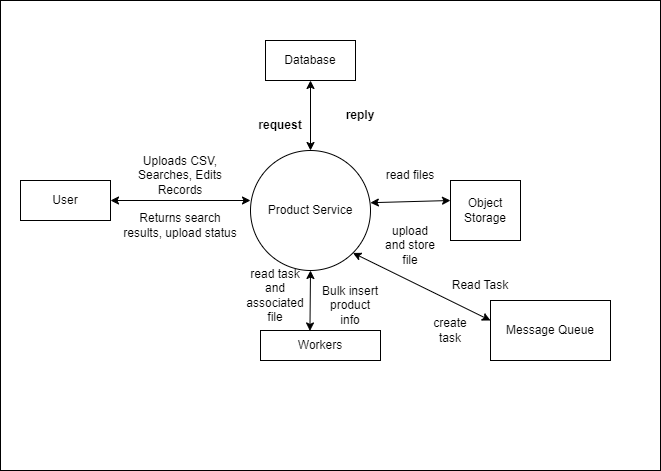

The diagram above was exported from draw.io. Its source (the exported page's mxGraphModel, read from the mxfile embedded in the PNG):
<mxGraphModel dx="1104" dy="459" grid="1" gridSize="10" guides="1" tooltips="1" connect="1" arrows="1" fold="1" page="1" pageScale="1" pageWidth="2336" pageHeight="1654" math="0" shadow="0">
  <root>
    <mxCell id="0" />
    <mxCell id="1" parent="0" />
    <mxCell id="KB-nKcsVOPH_CP-2yc9e-1" value="" style="rounded=0;whiteSpace=wrap;html=1;" vertex="1" parent="1">
      <mxGeometry x="450" y="50" width="660" height="470" as="geometry" />
    </mxCell>
    <mxCell id="KB-nKcsVOPH_CP-2yc9e-2" value="Product Service" style="ellipse;whiteSpace=wrap;html=1;aspect=fixed;" vertex="1" parent="1">
      <mxGeometry x="700" y="200" width="120" height="120" as="geometry" />
    </mxCell>
    <mxCell id="KB-nKcsVOPH_CP-2yc9e-3" value="User" style="rounded=0;whiteSpace=wrap;html=1;" vertex="1" parent="1">
      <mxGeometry x="470" y="230" width="90" height="40" as="geometry" />
    </mxCell>
    <mxCell id="KB-nKcsVOPH_CP-2yc9e-9" value="&lt;b&gt;request&lt;/b&gt;" style="text;html=1;align=center;verticalAlign=middle;whiteSpace=wrap;rounded=0;" vertex="1" parent="1">
      <mxGeometry x="700" y="160" width="60" height="30" as="geometry" />
    </mxCell>
    <mxCell id="KB-nKcsVOPH_CP-2yc9e-10" value="&lt;b&gt;reply&lt;/b&gt;" style="text;html=1;align=center;verticalAlign=middle;whiteSpace=wrap;rounded=0;" vertex="1" parent="1">
      <mxGeometry x="780" y="150" width="60" height="30" as="geometry" />
    </mxCell>
    <mxCell id="KB-nKcsVOPH_CP-2yc9e-14" value="Returns search results, upload status" style="text;html=1;align=center;verticalAlign=middle;whiteSpace=wrap;rounded=0;" vertex="1" parent="1">
      <mxGeometry x="570" y="260" width="120" height="30" as="geometry" />
    </mxCell>
    <mxCell id="KB-nKcsVOPH_CP-2yc9e-15" value="Uploads CSV, Searches, Edits Records" style="text;html=1;align=center;verticalAlign=middle;whiteSpace=wrap;rounded=0;" vertex="1" parent="1">
      <mxGeometry x="565" y="210" width="130" height="30" as="geometry" />
    </mxCell>
    <mxCell id="KB-nKcsVOPH_CP-2yc9e-16" value="Workers" style="rounded=0;whiteSpace=wrap;html=1;" vertex="1" parent="1">
      <mxGeometry x="710" y="380" width="120" height="30" as="geometry" />
    </mxCell>
    <mxCell id="KB-nKcsVOPH_CP-2yc9e-19" value="read task and associated file" style="text;html=1;align=center;verticalAlign=middle;whiteSpace=wrap;rounded=0;" vertex="1" parent="1">
      <mxGeometry x="695" y="330" width="60" height="30" as="geometry" />
    </mxCell>
    <mxCell id="KB-nKcsVOPH_CP-2yc9e-21" value="Object Storage" style="rounded=0;whiteSpace=wrap;html=1;" vertex="1" parent="1">
      <mxGeometry x="900" y="230" width="70" height="60" as="geometry" />
    </mxCell>
    <mxCell id="KB-nKcsVOPH_CP-2yc9e-23" value="" style="endArrow=classic;startArrow=classic;html=1;rounded=0;exitX=0.5;exitY=0;exitDx=0;exitDy=0;" edge="1" parent="1" source="KB-nKcsVOPH_CP-2yc9e-6">
      <mxGeometry width="50" height="50" relative="1" as="geometry">
        <mxPoint x="700" y="180" as="sourcePoint" />
        <mxPoint x="750" y="130" as="targetPoint" />
      </mxGeometry>
    </mxCell>
    <mxCell id="KB-nKcsVOPH_CP-2yc9e-24" value="read files" style="text;html=1;align=center;verticalAlign=middle;whiteSpace=wrap;rounded=0;" vertex="1" parent="1">
      <mxGeometry x="830" y="210" width="60" height="30" as="geometry" />
    </mxCell>
    <mxCell id="KB-nKcsVOPH_CP-2yc9e-25" value="" style="endArrow=classic;startArrow=classic;html=1;rounded=0;exitX=0.5;exitY=0;exitDx=0;exitDy=0;" edge="1" parent="1" source="KB-nKcsVOPH_CP-2yc9e-2" target="KB-nKcsVOPH_CP-2yc9e-6">
      <mxGeometry width="50" height="50" relative="1" as="geometry">
        <mxPoint x="760" y="200" as="sourcePoint" />
        <mxPoint x="750" y="130" as="targetPoint" />
      </mxGeometry>
    </mxCell>
    <mxCell id="KB-nKcsVOPH_CP-2yc9e-6" value="Database" style="rounded=0;whiteSpace=wrap;html=1;" vertex="1" parent="1">
      <mxGeometry x="715" y="90" width="90" height="40" as="geometry" />
    </mxCell>
    <mxCell id="KB-nKcsVOPH_CP-2yc9e-26" value="" style="endArrow=classic;startArrow=classic;html=1;rounded=0;exitX=1;exitY=0.5;exitDx=0;exitDy=0;" edge="1" parent="1" source="KB-nKcsVOPH_CP-2yc9e-3">
      <mxGeometry width="50" height="50" relative="1" as="geometry">
        <mxPoint x="650" y="300" as="sourcePoint" />
        <mxPoint x="700" y="250" as="targetPoint" />
      </mxGeometry>
    </mxCell>
    <mxCell id="KB-nKcsVOPH_CP-2yc9e-27" style="edgeStyle=orthogonalEdgeStyle;rounded=0;orthogonalLoop=1;jettySize=auto;html=1;exitX=0.5;exitY=1;exitDx=0;exitDy=0;" edge="1" parent="1" source="KB-nKcsVOPH_CP-2yc9e-14" target="KB-nKcsVOPH_CP-2yc9e-14">
      <mxGeometry relative="1" as="geometry" />
    </mxCell>
    <mxCell id="KB-nKcsVOPH_CP-2yc9e-28" value="" style="endArrow=classic;startArrow=classic;html=1;rounded=0;exitX=0.412;exitY=0.015;exitDx=0;exitDy=0;exitPerimeter=0;" edge="1" parent="1" source="KB-nKcsVOPH_CP-2yc9e-16">
      <mxGeometry width="50" height="50" relative="1" as="geometry">
        <mxPoint x="710" y="360" as="sourcePoint" />
        <mxPoint x="760" y="320" as="targetPoint" />
      </mxGeometry>
    </mxCell>
    <mxCell id="KB-nKcsVOPH_CP-2yc9e-29" value="Bulk insert product info" style="text;html=1;align=center;verticalAlign=middle;whiteSpace=wrap;rounded=0;" vertex="1" parent="1">
      <mxGeometry x="770" y="340" width="60" height="30" as="geometry" />
    </mxCell>
    <mxCell id="KB-nKcsVOPH_CP-2yc9e-30" value="" style="endArrow=classic;startArrow=classic;html=1;rounded=0;exitX=0.999;exitY=0.435;exitDx=0;exitDy=0;exitPerimeter=0;" edge="1" parent="1" source="KB-nKcsVOPH_CP-2yc9e-2">
      <mxGeometry width="50" height="50" relative="1" as="geometry">
        <mxPoint x="850" y="300" as="sourcePoint" />
        <mxPoint x="900" y="250" as="targetPoint" />
      </mxGeometry>
    </mxCell>
    <mxCell id="KB-nKcsVOPH_CP-2yc9e-31" value="upload and store file" style="text;html=1;align=center;verticalAlign=middle;whiteSpace=wrap;rounded=0;" vertex="1" parent="1">
      <mxGeometry x="830" y="280" width="60" height="30" as="geometry" />
    </mxCell>
    <mxCell id="KB-nKcsVOPH_CP-2yc9e-33" value="Message Queue" style="rounded=0;whiteSpace=wrap;html=1;" vertex="1" parent="1">
      <mxGeometry x="940" y="350" width="120" height="60" as="geometry" />
    </mxCell>
    <mxCell id="KB-nKcsVOPH_CP-2yc9e-35" value="" style="endArrow=classic;startArrow=classic;html=1;rounded=0;exitX=1;exitY=1;exitDx=0;exitDy=0;" edge="1" parent="1" source="KB-nKcsVOPH_CP-2yc9e-2">
      <mxGeometry width="50" height="50" relative="1" as="geometry">
        <mxPoint x="890" y="420" as="sourcePoint" />
        <mxPoint x="940" y="370" as="targetPoint" />
      </mxGeometry>
    </mxCell>
    <mxCell id="KB-nKcsVOPH_CP-2yc9e-36" value="create task" style="text;html=1;align=center;verticalAlign=middle;whiteSpace=wrap;rounded=0;" vertex="1" parent="1">
      <mxGeometry x="870" y="365" width="60" height="30" as="geometry" />
    </mxCell>
    <mxCell id="KB-nKcsVOPH_CP-2yc9e-37" value="Read Task" style="text;html=1;align=center;verticalAlign=middle;whiteSpace=wrap;rounded=0;" vertex="1" parent="1">
      <mxGeometry x="900" y="320" width="60" height="30" as="geometry" />
    </mxCell>
  </root>
</mxGraphModel>